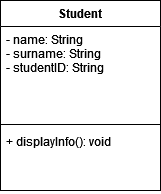

The diagram above was exported from draw.io. Its source (the exported page's mxGraphModel, read from the mxfile embedded in the PNG):
<mxGraphModel dx="1038" dy="537" grid="1" gridSize="10" guides="1" tooltips="1" connect="1" arrows="1" fold="1" page="1" pageScale="1" pageWidth="827" pageHeight="1169" math="0" shadow="0">
  <root>
    <mxCell id="0" />
    <mxCell id="1" parent="0" />
    <mxCell id="OcAnrvM8Fh5qzq1TsOjb-1" value="Student" style="swimlane;fontStyle=1;align=center;verticalAlign=top;childLayout=stackLayout;horizontal=1;startSize=26;horizontalStack=0;resizeParent=1;resizeParentMax=0;resizeLast=0;collapsible=1;marginBottom=0;" vertex="1" parent="1">
      <mxGeometry x="340" y="160" width="160" height="190" as="geometry" />
    </mxCell>
    <mxCell id="OcAnrvM8Fh5qzq1TsOjb-2" value="- name: String&#10;- surname: String&#10;- studentID: String&#10;" style="text;strokeColor=none;fillColor=none;align=left;verticalAlign=top;spacingLeft=4;spacingRight=4;overflow=hidden;rotatable=0;points=[[0,0.5],[1,0.5]];portConstraint=eastwest;" vertex="1" parent="OcAnrvM8Fh5qzq1TsOjb-1">
      <mxGeometry y="26" width="160" height="94" as="geometry" />
    </mxCell>
    <mxCell id="OcAnrvM8Fh5qzq1TsOjb-3" value="" style="line;strokeWidth=1;fillColor=none;align=left;verticalAlign=middle;spacingTop=-1;spacingLeft=3;spacingRight=3;rotatable=0;labelPosition=right;points=[];portConstraint=eastwest;" vertex="1" parent="OcAnrvM8Fh5qzq1TsOjb-1">
      <mxGeometry y="120" width="160" height="8" as="geometry" />
    </mxCell>
    <mxCell id="OcAnrvM8Fh5qzq1TsOjb-4" value="+ displayInfo(): void" style="text;strokeColor=none;fillColor=none;align=left;verticalAlign=top;spacingLeft=4;spacingRight=4;overflow=hidden;rotatable=0;points=[[0,0.5],[1,0.5]];portConstraint=eastwest;" vertex="1" parent="OcAnrvM8Fh5qzq1TsOjb-1">
      <mxGeometry y="128" width="160" height="62" as="geometry" />
    </mxCell>
  </root>
</mxGraphModel>